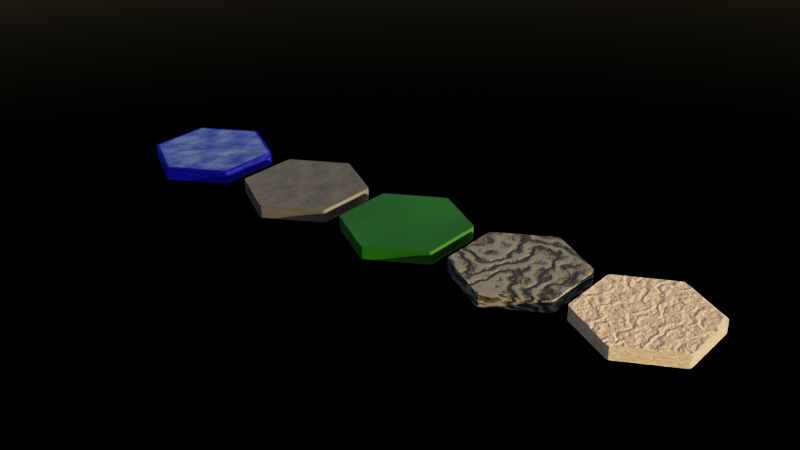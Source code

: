 # Source: wfc3d_landscape.blend  (saved by Blender 5.1.30; exported with 4.5.12 LTS)
import bpy
from mathutils import Matrix  # noqa: F401  (used for matrix-valued properties, if any)

bpy.ops.wm.read_factory_settings(use_empty=True)
scene = bpy.context.scene
scene.name = 'Scene'

# ---- collections
col_collection = bpy.data.collections.new('Collection'); scene.collection.children.link(col_collection)

# ---- materials (node trees are filled in below, after node groups)
mat_mountain = bpy.data.materials.new('Mountain')
mat_mountain.displacement_method = 'BOTH'
mat_mountain.use_backface_culling_lightprobe_volume = False
mat_forest = bpy.data.materials.new('Forest')
mat_forest.use_backface_culling_lightprobe_volume = False
mat_land = bpy.data.materials.new('Land')
mat_land.displacement_method = 'BOTH'
mat_land.use_backface_culling_lightprobe_volume = False
mat_water = bpy.data.materials.new('Water')
mat_water.displacement_method = 'BOTH'
mat_water.use_backface_culling_lightprobe_volume = False
mat_desert = bpy.data.materials.new('Desert')
mat_desert.displacement_method = 'BOTH'
mat_desert.use_backface_culling_lightprobe_volume = False

# ---- material node trees
mat_mountain.use_nodes = True; mat_mountain.node_tree.nodes.clear()
_N = mat_mountain.node_tree.nodes; _L = mat_mountain.node_tree.links
n0 = _N.new('ShaderNodeBsdfPrincipled'); n0.name = 'Principled BSDF'; n0.location = (-54, 172)
n1 = _N.new('ShaderNodeOutputMaterial'); n1.name = 'Material Output'; n1.location = (355, 100)
n2 = _N.new('ShaderNodeTexWave'); n2.name = 'Wave Texture'; n2.location = (-673, -32)
n2.inputs[1].default_value = 0.27
n2.inputs[2].default_value = 63.23
n2.inputs[3].default_value = 14.6
n3 = _N.new('ShaderNodeMix'); n3.name = 'Mix'; n3.location = (-426, 184)
n3.data_type = 'RGBA'
n3.inputs[6].default_value = (0.2298, 0.2298, 0.2298, 1.0)
n3.inputs[7].default_value = (0.02448, 0.02448, 0.02448, 1.0)
n4 = _N.new('ShaderNodeMapping'); n4.name = 'Mapping'; n4.location = (-832, 141)
n5 = _N.new('ShaderNodeTexCoord'); n5.name = 'Texture Coordinate'; n5.location = (-1093, 166)
n6 = _N.new('ShaderNodeValToRGB'); n6.name = 'Color Ramp'; n6.location = (-302, -95)
n6.color_ramp.interpolation = 'B_SPLINE'
while len(n6.color_ramp.elements) > 1: n6.color_ramp.elements.remove(n6.color_ramp.elements[-1])
n6.color_ramp.elements[0].position = 0.5359; n6.color_ramp.elements[0].color = (0.0, 0.0, 0.0, 1.0)
_e = n6.color_ramp.elements.new(1.0); _e.color = (1.0, 1.0, 1.0, 1.0)
n7 = _N.new('ShaderNodeBump'); n7.name = 'Bump'; n7.location = (-38, -190)
n7.invert = True
n7.inputs[1].default_value = 0.301
n8 = _N.new('ShaderNodeNewGeometry'); n8.name = 'Geometry'; n8.location = (-1180, -182)
_L.new(n0.outputs[0], n1.inputs[0])
_L.new(n2.outputs[1], n3.inputs[0])
_L.new(n3.outputs[2], n0.inputs[0])
_L.new(n4.outputs[0], n2.inputs[0])
_L.new(n7.outputs[0], n0.inputs[5])
_L.new(n6.outputs[0], n7.inputs[3])
_L.new(n8.outputs[0], n4.inputs[1])
_L.new(n2.outputs[0], n6.inputs[0])
_L.new(n5.outputs[0], n4.inputs[0])
n1.is_active_output = True
mat_forest.use_nodes = True; mat_forest.node_tree.nodes.clear()
_N = mat_forest.node_tree.nodes; _L = mat_forest.node_tree.links
n0 = _N.new('ShaderNodeBsdfPrincipled'); n0.name = 'Principled BSDF'; n0.location = (-164, 151)
n1 = _N.new('ShaderNodeOutputMaterial'); n1.name = 'Material Output'; n1.location = (200, 100)
n2 = _N.new('ShaderNodeMix'); n2.name = 'Mix'; n2.location = (-397, 166)
n2.data_type = 'RGBA'
n2.inputs[6].default_value = (0.002462, 0.05538, 0.0, 1.0)
n2.inputs[7].default_value = (0.0062, 0.1731, 0.0, 1.0)
n3 = _N.new('ShaderNodeTexNoise'); n3.name = 'Noise Texture'; n3.location = (-576, 77)
n3.inputs[2].default_value = 1.47
n3.inputs[3].default_value = 15.0
_L.new(n0.outputs[0], n1.inputs[0])
_L.new(n2.outputs[2], n0.inputs[0])
_L.new(n3.outputs[0], n2.inputs[0])
n1.is_active_output = True
mat_land.use_nodes = True; mat_land.node_tree.nodes.clear()
_N = mat_land.node_tree.nodes; _L = mat_land.node_tree.links
n0 = _N.new('ShaderNodeBsdfPrincipled'); n0.name = 'Principled BSDF'; n0.location = (-200, 100)
n1 = _N.new('ShaderNodeOutputMaterial'); n1.name = 'Material Output'; n1.location = (200, 100)
n2 = _N.new('ShaderNodeTexNoise'); n2.name = 'Noise Texture'; n2.location = (-517, 52)
n3 = _N.new('ShaderNodeMix'); n3.name = 'Mix'; n3.location = (-367, 104)
n3.data_type = 'RGBA'
n3.inputs[6].default_value = (0.05613, 0.05613, 0.05613, 1.0)
n3.inputs[7].default_value = (0.1335, 0.1335, 0.1335, 1.0)
n4 = _N.new('ShaderNodeBump'); n4.name = 'Bump'; n4.location = (-349, -146)
n4.invert = True
n4.inputs[0].default_value = 0.03593
n4.inputs[1].default_value = 17.1
_L.new(n0.outputs[0], n1.inputs[0])
_L.new(n2.outputs[0], n3.inputs[0])
_L.new(n3.outputs[2], n0.inputs[0])
_L.new(n4.outputs[0], n0.inputs[5])
_L.new(n2.outputs[0], n4.inputs[3])
n1.is_active_output = True
mat_water.use_nodes = True; mat_water.node_tree.nodes.clear()
_N = mat_water.node_tree.nodes; _L = mat_water.node_tree.links
n0 = _N.new('ShaderNodeBsdfPrincipled'); n0.name = 'Principled BSDF'; n0.location = (-109, 100)
n0.inputs[0].default_value = (0.0, 0.004391, 0.8004, 1.0)
n0.inputs[3].default_value = 1.2
n0.inputs[18].default_value = 0.7082
n1 = _N.new('ShaderNodeOutputMaterial'); n1.name = 'Material Output'; n1.location = (291, 100)
n2 = _N.new('ShaderNodeTexNoise'); n2.name = 'Noise Texture'; n2.location = (-570, 53)
n3 = _N.new('ShaderNodeBump'); n3.name = 'Bump'; n3.location = (-391, -73)
n3.invert = True
n3.inputs[1].default_value = 0.041
_L.new(n0.outputs[0], n1.inputs[0])
_L.new(n3.outputs[0], n0.inputs[5])
_L.new(n2.outputs[0], n3.inputs[3])
_L.new(n2.outputs[0], n0.inputs[2])
n1.is_active_output = True
mat_desert.use_nodes = True; mat_desert.node_tree.nodes.clear()
_N = mat_desert.node_tree.nodes; _L = mat_desert.node_tree.links
n0 = _N.new('ShaderNodeBsdfPrincipled'); n0.name = 'Principled BSDF'; n0.location = (-200, 100)
n0.inputs[0].default_value = (0.8469, 0.5841, 0.4287, 1.0)
n1 = _N.new('ShaderNodeOutputMaterial'); n1.name = 'Material Output'; n1.location = (200, 100)
n2 = _N.new('ShaderNodeTexWave'); n2.name = 'Wave Texture'; n2.location = (-575, 96)
n2.inputs[1].default_value = 2.1
n2.inputs[2].default_value = 13.9
n2.inputs[3].default_value = 15.0
n2.inputs[4].default_value = 3.2
n3 = _N.new('ShaderNodeDisplacement'); n3.name = 'Displacement'; n3.location = (-353, 290)
n3.inputs[2].default_value = 0.02
n4 = _N.new('ShaderNodeMapping'); n4.name = 'Mapping'; n4.location = (-755, 56)
n5 = _N.new('ShaderNodeTexCoord'); n5.name = 'Texture Coordinate'; n5.location = (-935, 56)
n6 = _N.new('ShaderNodeObjectInfo'); n6.name = 'Object Info'; n6.location = (-984, -192)
_L.new(n0.outputs[0], n1.inputs[0])
_L.new(n2.outputs[1], n3.inputs[0])
_L.new(n3.outputs[0], n1.inputs[2])
_L.new(n4.outputs[0], n2.inputs[0])
_L.new(n5.outputs[0], n4.inputs[0])
_L.new(n6.outputs[0], n4.inputs[1])
n1.is_active_output = True

# ---- world
world_world = bpy.data.worlds.new('World'); scene.world = world_world
world_world.use_nodes = True; world_world.node_tree.nodes.clear()
_N = world_world.node_tree.nodes; _L = world_world.node_tree.links
n0 = _N.new('ShaderNodeOutputWorld'); n0.name = 'World Output'; n0.location = (200, 100)
n1 = _N.new('ShaderNodeBackground'); n1.name = 'Background'; n1.location = (-200, 100)
n1.inputs[1].default_value = 0.1
n2 = _N.new('ShaderNodeTexSky'); n2.name = 'Sky Texture'; n2.location = (-400, 73)
n2.sun_elevation = 0.1798
n2.sun_rotation = 1.272
_L.new(n1.outputs[0], n0.inputs[0])
_L.new(n2.outputs[0], n1.inputs[0])
n0.is_active_output = True
world_world.color = (0.05088, 0.05088, 0.05088)
world_world.sun_shadow_jitter_overblur = 0.0

# ---- meshes
me_honeycomb = bpy.data.meshes.new('HoneyComb')
me_honeycomb.from_pydata([(-0.02, -1.012, 0.0), (-0.866, -0.5231, 0.0), (0.866, -0.5231, 0.0), (0.02, -1.012, 0.0), (-0.886, 0.4885, 0.0), (-0.886, -0.4885, 0.0), (0.846, 0.4885, 0.0), (5.982e-17, 0.9769, 0.0), (-0.846, 0.4885, 0.0), (-0.846, -0.4885, 0.0), (-1.795e-16, -0.9769, 0.0), (0.846, -0.4885, 0.0), (0.886, 0.4885, 0.0), (0.886, -0.4885, 0.0), (-0.866, 0.5231, 0.0), (-0.02, 1.012, 0.0), (0.02, 1.012, 0.0), (0.866, 0.5231, 0.0), (-0.02, -1.012, 0.2137), (-0.866, -0.5231, 0.2137), (0.866, -0.5231, 0.2137), (0.02, -1.012, 0.2137), (-0.886, 0.4885, 0.2137), (-0.886, -0.4885, 0.2137), (0.846, 0.4885, 0.2137), (5.982e-17, 0.9769, 0.2137), (-0.846, 0.4885, 0.2137), (-0.846, -0.4885, 0.2137), (-1.795e-16, -0.9769, 0.2137), (0.846, -0.4885, 0.2137), (0.886, 0.4885, 0.2137), (0.886, -0.4885, 0.2137), (-0.866, 0.5231, 0.2137), (-0.02, 1.012, 0.2137), (0.02, 1.012, 0.2137), (0.866, 0.5231, 0.2137), (0.1058, -0.9158, 0.2137), (0.2115, -0.8548, 0.2137), (0.3173, -0.7937, 0.2137), (0.423, -0.7327, 0.2137), (0.5288, -0.6716, 0.2137), (0.6345, -0.6106, 0.2137), (0.7403, -0.5495, 0.2137), (0.7403, 0.5495, 0.2137), (0.6345, 0.6106, 0.2137), (0.5288, 0.6716, 0.2137), (0.423, 0.7327, 0.2137), (0.3173, 0.7937, 0.2137), (0.2115, 0.8548, 0.2137), (0.1058, 0.9158, 0.2137), (-0.1058, 0.9158, 0.2137), (-0.2115, 0.8548, 0.2137), (-0.3173, 0.7937, 0.2137), (-0.423, 0.7327, 0.2137), (-0.5288, 0.6716, 0.2137), (-0.6345, 0.6106, 0.2137), (-0.7403, 0.5495, 0.2137), (-0.846, 0.3663, 0.2137), (-0.846, 0.2442, 0.2137), (-0.846, 0.1221, 0.2137), (-0.846, -1.49e-08, 0.2137), (-0.846, -0.1221, 0.2137), (-0.846, -0.2442, 0.2137), (-0.846, -0.3663, 0.2137), (-0.7403, -0.5495, 0.2137), (-0.6345, -0.6106, 0.2137), (-0.5288, -0.6716, 0.2137), (-0.423, -0.7327, 0.2137), (-0.3173, -0.7937, 0.2137), (-0.2115, -0.8548, 0.2137), (-0.1058, -0.9158, 0.2137), (0.846, 0.3663, 0.2137), (0.846, 0.2442, 0.2137), (0.846, 0.1221, 0.2137), (0.846, -1.49e-08, 0.2137), (0.846, -0.1221, 0.2137), (0.846, -0.2442, 0.2137), (0.846, -0.3663, 0.2137)], [], [(2, 3, 10, 11), (3, 0, 10), (16, 7, 15), (16, 17, 6, 7), (7, 8, 14, 15), (8, 4, 14), (8, 9, 5, 4), (9, 1, 5), (9, 10, 0, 1), (12, 6, 17), (12, 13, 11, 6), (13, 2, 11), (20, 29, 42, 41, 40, 39, 38, 37, 36, 28, 21), (21, 28, 18), (34, 33, 25), (34, 25, 49, 48, 47, 46, 45, 44, 43, 24, 35), (25, 33, 32, 26, 56, 55, 54, 53, 52, 51, 50), (26, 32, 22), (26, 22, 23, 27, 63, 62, 61, 60, 59, 58, 57), (27, 23, 19), (27, 19, 18, 28, 70, 69, 68, 67, 66, 65, 64), (30, 35, 24), (30, 24, 71, 72, 73, 74, 75, 76, 77, 29, 31), (31, 29, 20), (16, 15, 33, 34), (10, 9, 27, 64, 65, 66, 67, 68, 69, 70, 28), (3, 2, 20, 21), (1, 0, 18, 19), (14, 4, 22, 32), (17, 16, 34, 35), (11, 10, 28, 36, 37, 38, 39, 40, 41, 42, 29), (9, 8, 26, 57, 58, 59, 60, 61, 62, 63, 27), (7, 6, 24, 43, 44, 45, 46, 47, 48, 49, 25), (12, 17, 35, 30), (4, 5, 23, 22), (13, 12, 30, 31), (0, 3, 21, 18), (8, 7, 25, 50, 51, 52, 53, 54, 55, 56, 26), (6, 11, 29, 77, 76, 75, 74, 73, 72, 71, 24), (15, 14, 32, 33), (5, 1, 19, 23), (2, 13, 31, 20), (28, 70, 69, 68, 67, 66, 65, 64, 27, 63, 62, 61, 60, 59, 58, 57, 26, 56, 55, 54, 53, 52, 51, 50, 25, 49, 48, 47, 46, 45, 44, 43, 24, 71, 72, 73, 74, 75, 76, 77, 29, 42, 41, 40, 39, 38, 37, 36)])
me_honeycomb.materials.append(mat_mountain)
me_honeycomb.update()
me_honeycomb_001 = bpy.data.meshes.new('HoneyComb.001')
me_honeycomb_001.from_pydata([(-0.02, -1.012, 0.0), (-0.866, -0.5231, 0.0), (0.866, -0.5231, 0.0), (0.02, -1.012, 0.0), (-0.886, 0.4885, 0.0), (-0.886, -0.4885, 0.0), (0.846, 0.4885, 0.0), (5.982e-17, 0.9769, 0.0), (-0.846, 0.4885, 0.0), (-0.846, -0.4885, 0.0), (-1.795e-16, -0.9769, 0.0), (0.846, -0.4885, 0.0), (0.886, 0.4885, 0.0), (0.886, -0.4885, 0.0), (-0.866, 0.5231, 0.0), (-0.02, 1.012, 0.0), (0.02, 1.012, 0.0), (0.866, 0.5231, 0.0), (-0.02, -1.012, 0.2137), (-0.866, -0.5231, 0.2137), (0.866, -0.5231, 0.2137), (0.02, -1.012, 0.2137), (-0.886, 0.4885, 0.2137), (-0.886, -0.4885, 0.2137), (0.846, 0.4885, 0.2137), (5.982e-17, 0.9769, 0.2137), (-0.846, 0.4885, 0.2137), (-0.846, -0.4885, 0.2137), (-1.795e-16, -0.9769, 0.2137), (0.846, -0.4885, 0.2137), (0.886, 0.4885, 0.2137), (0.886, -0.4885, 0.2137), (-0.866, 0.5231, 0.2137), (-0.02, 1.012, 0.2137), (0.02, 1.012, 0.2137), (0.866, 0.5231, 0.2137), (0.1058, -0.9158, 0.2137), (0.2115, -0.8548, 0.2137), (0.3173, -0.7937, 0.2137), (0.423, -0.7327, 0.2137), (0.5288, -0.6716, 0.2137), (0.6345, -0.6106, 0.2137), (0.7403, -0.5495, 0.2137), (0.7403, 0.5495, 0.2137), (0.6345, 0.6106, 0.2137), (0.5288, 0.6716, 0.2137), (0.423, 0.7327, 0.2137), (0.3173, 0.7937, 0.2137), (0.2115, 0.8548, 0.2137), (0.1058, 0.9158, 0.2137), (-0.1058, 0.9158, 0.2137), (-0.2115, 0.8548, 0.2137), (-0.3173, 0.7937, 0.2137), (-0.423, 0.7327, 0.2137), (-0.5288, 0.6716, 0.2137), (-0.6345, 0.6106, 0.2137), (-0.7403, 0.5495, 0.2137), (-0.846, 0.3663, 0.2137), (-0.846, 0.2442, 0.2137), (-0.846, 0.1221, 0.2137), (-0.846, -1.49e-08, 0.2137), (-0.846, -0.1221, 0.2137), (-0.846, -0.2442, 0.2137), (-0.846, -0.3663, 0.2137), (-0.7403, -0.5495, 0.2137), (-0.6345, -0.6106, 0.2137), (-0.5288, -0.6716, 0.2137), (-0.423, -0.7327, 0.2137), (-0.3173, -0.7937, 0.2137), (-0.2115, -0.8548, 0.2137), (-0.1058, -0.9158, 0.2137), (0.846, 0.3663, 0.2137), (0.846, 0.2442, 0.2137), (0.846, 0.1221, 0.2137), (0.846, -1.49e-08, 0.2137), (0.846, -0.1221, 0.2137), (0.846, -0.2442, 0.2137), (0.846, -0.3663, 0.2137)], [], [(2, 3, 10, 11), (3, 0, 10), (16, 7, 15), (16, 17, 6, 7), (7, 8, 14, 15), (8, 4, 14), (8, 9, 5, 4), (9, 1, 5), (9, 10, 0, 1), (12, 6, 17), (12, 13, 11, 6), (13, 2, 11), (20, 29, 42, 41, 40, 39, 38, 37, 36, 28, 21), (21, 28, 18), (34, 33, 25), (34, 25, 49, 48, 47, 46, 45, 44, 43, 24, 35), (25, 33, 32, 26, 56, 55, 54, 53, 52, 51, 50), (26, 32, 22), (26, 22, 23, 27, 63, 62, 61, 60, 59, 58, 57), (27, 23, 19), (27, 19, 18, 28, 70, 69, 68, 67, 66, 65, 64), (30, 35, 24), (30, 24, 71, 72, 73, 74, 75, 76, 77, 29, 31), (31, 29, 20), (16, 15, 33, 34), (10, 9, 27, 64, 65, 66, 67, 68, 69, 70, 28), (3, 2, 20, 21), (1, 0, 18, 19), (14, 4, 22, 32), (17, 16, 34, 35), (11, 10, 28, 36, 37, 38, 39, 40, 41, 42, 29), (9, 8, 26, 57, 58, 59, 60, 61, 62, 63, 27), (7, 6, 24, 43, 44, 45, 46, 47, 48, 49, 25), (12, 17, 35, 30), (4, 5, 23, 22), (13, 12, 30, 31), (0, 3, 21, 18), (8, 7, 25, 50, 51, 52, 53, 54, 55, 56, 26), (6, 11, 29, 77, 76, 75, 74, 73, 72, 71, 24), (15, 14, 32, 33), (5, 1, 19, 23), (2, 13, 31, 20), (28, 70, 69, 68, 67, 66, 65, 64, 27, 63, 62, 61, 60, 59, 58, 57, 26, 56, 55, 54, 53, 52, 51, 50, 25, 49, 48, 47, 46, 45, 44, 43, 24, 71, 72, 73, 74, 75, 76, 77, 29, 42, 41, 40, 39, 38, 37, 36)])
me_honeycomb_001.materials.append(mat_forest)
me_honeycomb_001.update()
me_honeycomb_002 = bpy.data.meshes.new('HoneyComb.002')
me_honeycomb_002.from_pydata([(-0.02, -1.012, 0.0), (-0.866, -0.5231, 0.0), (0.866, -0.5231, 0.0), (0.02, -1.012, 0.0), (-0.886, 0.4885, 0.0), (-0.886, -0.4885, 0.0), (0.846, 0.4885, 0.0), (5.982e-17, 0.9769, 0.0), (-0.846, 0.4885, 0.0), (-0.846, -0.4885, 0.0), (-1.795e-16, -0.9769, 0.0), (0.846, -0.4885, 0.0), (0.886, 0.4885, 0.0), (0.886, -0.4885, 0.0), (-0.866, 0.5231, 0.0), (-0.02, 1.012, 0.0), (0.02, 1.012, 0.0), (0.866, 0.5231, 0.0), (-0.02, -1.012, 0.2137), (-0.866, -0.5231, 0.2137), (0.866, -0.5231, 0.2137), (0.02, -1.012, 0.2137), (-0.886, 0.4885, 0.2137), (-0.886, -0.4885, 0.2137), (0.846, 0.4885, 0.2137), (5.982e-17, 0.9769, 0.2137), (-0.846, 0.4885, 0.2137), (-0.846, -0.4885, 0.2137), (-1.795e-16, -0.9769, 0.2137), (0.846, -0.4885, 0.2137), (0.886, 0.4885, 0.2137), (0.886, -0.4885, 0.2137), (-0.866, 0.5231, 0.2137), (-0.02, 1.012, 0.2137), (0.02, 1.012, 0.2137), (0.866, 0.5231, 0.2137), (0.1058, -0.9158, 0.2137), (0.2115, -0.8548, 0.2137), (0.3173, -0.7937, 0.2137), (0.423, -0.7327, 0.2137), (0.5288, -0.6716, 0.2137), (0.6345, -0.6106, 0.2137), (0.7403, -0.5495, 0.2137), (0.7403, 0.5495, 0.2137), (0.6345, 0.6106, 0.2137), (0.5288, 0.6716, 0.2137), (0.423, 0.7327, 0.2137), (0.3173, 0.7937, 0.2137), (0.2115, 0.8548, 0.2137), (0.1058, 0.9158, 0.2137), (-0.1058, 0.9158, 0.2137), (-0.2115, 0.8548, 0.2137), (-0.3173, 0.7937, 0.2137), (-0.423, 0.7327, 0.2137), (-0.5288, 0.6716, 0.2137), (-0.6345, 0.6106, 0.2137), (-0.7403, 0.5495, 0.2137), (-0.846, 0.3663, 0.2137), (-0.846, 0.2442, 0.2137), (-0.846, 0.1221, 0.2137), (-0.846, -1.49e-08, 0.2137), (-0.846, -0.1221, 0.2137), (-0.846, -0.2442, 0.2137), (-0.846, -0.3663, 0.2137), (-0.7403, -0.5495, 0.2137), (-0.6345, -0.6106, 0.2137), (-0.5288, -0.6716, 0.2137), (-0.423, -0.7327, 0.2137), (-0.3173, -0.7937, 0.2137), (-0.2115, -0.8548, 0.2137), (-0.1058, -0.9158, 0.2137), (0.846, 0.3663, 0.2137), (0.846, 0.2442, 0.2137), (0.846, 0.1221, 0.2137), (0.846, -1.49e-08, 0.2137), (0.846, -0.1221, 0.2137), (0.846, -0.2442, 0.2137), (0.846, -0.3663, 0.2137)], [], [(2, 3, 10, 11), (3, 0, 10), (16, 7, 15), (16, 17, 6, 7), (7, 8, 14, 15), (8, 4, 14), (8, 9, 5, 4), (9, 1, 5), (9, 10, 0, 1), (12, 6, 17), (12, 13, 11, 6), (13, 2, 11), (20, 29, 42, 41, 40, 39, 38, 37, 36, 28, 21), (21, 28, 18), (34, 33, 25), (34, 25, 49, 48, 47, 46, 45, 44, 43, 24, 35), (25, 33, 32, 26, 56, 55, 54, 53, 52, 51, 50), (26, 32, 22), (26, 22, 23, 27, 63, 62, 61, 60, 59, 58, 57), (27, 23, 19), (27, 19, 18, 28, 70, 69, 68, 67, 66, 65, 64), (30, 35, 24), (30, 24, 71, 72, 73, 74, 75, 76, 77, 29, 31), (31, 29, 20), (16, 15, 33, 34), (10, 9, 27, 64, 65, 66, 67, 68, 69, 70, 28), (3, 2, 20, 21), (1, 0, 18, 19), (14, 4, 22, 32), (17, 16, 34, 35), (11, 10, 28, 36, 37, 38, 39, 40, 41, 42, 29), (9, 8, 26, 57, 58, 59, 60, 61, 62, 63, 27), (7, 6, 24, 43, 44, 45, 46, 47, 48, 49, 25), (12, 17, 35, 30), (4, 5, 23, 22), (13, 12, 30, 31), (0, 3, 21, 18), (8, 7, 25, 50, 51, 52, 53, 54, 55, 56, 26), (6, 11, 29, 77, 76, 75, 74, 73, 72, 71, 24), (15, 14, 32, 33), (5, 1, 19, 23), (2, 13, 31, 20), (28, 70, 69, 68, 67, 66, 65, 64, 27, 63, 62, 61, 60, 59, 58, 57, 26, 56, 55, 54, 53, 52, 51, 50, 25, 49, 48, 47, 46, 45, 44, 43, 24, 71, 72, 73, 74, 75, 76, 77, 29, 42, 41, 40, 39, 38, 37, 36)])
me_honeycomb_002.materials.append(mat_land)
me_honeycomb_002.update()
me_honeycomb_003 = bpy.data.meshes.new('HoneyComb.003')
me_honeycomb_003.from_pydata([(-0.02, -1.012, 0.0), (-0.866, -0.5231, 0.0), (0.866, -0.5231, 0.0), (0.02, -1.012, 0.0), (-0.886, 0.4885, 0.0), (-0.886, -0.4885, 0.0), (0.846, 0.4885, 0.0), (5.982e-17, 0.9769, 0.0), (-0.846, 0.4885, 0.0), (-0.846, -0.4885, 0.0), (-1.795e-16, -0.9769, 0.0), (0.846, -0.4885, 0.0), (0.886, 0.4885, 0.0), (0.886, -0.4885, 0.0), (-0.866, 0.5231, 0.0), (-0.02, 1.012, 0.0), (0.02, 1.012, 0.0), (0.866, 0.5231, 0.0), (-0.02, -1.012, 0.2137), (-0.866, -0.5231, 0.2137), (0.866, -0.5231, 0.2137), (0.02, -1.012, 0.2137), (-0.886, 0.4885, 0.2137), (-0.886, -0.4885, 0.2137), (0.846, 0.4885, 0.2137), (5.982e-17, 0.9769, 0.2137), (-0.846, 0.4885, 0.2137), (-0.846, -0.4885, 0.2137), (-1.795e-16, -0.9769, 0.2137), (0.846, -0.4885, 0.2137), (0.886, 0.4885, 0.2137), (0.886, -0.4885, 0.2137), (-0.866, 0.5231, 0.2137), (-0.02, 1.012, 0.2137), (0.02, 1.012, 0.2137), (0.866, 0.5231, 0.2137), (0.1058, -0.9158, 0.2137), (0.2115, -0.8548, 0.2137), (0.3173, -0.7937, 0.2137), (0.423, -0.7327, 0.2137), (0.5288, -0.6716, 0.2137), (0.6345, -0.6106, 0.2137), (0.7403, -0.5495, 0.2137), (0.7403, 0.5495, 0.2137), (0.6345, 0.6106, 0.2137), (0.5288, 0.6716, 0.2137), (0.423, 0.7327, 0.2137), (0.3173, 0.7937, 0.2137), (0.2115, 0.8548, 0.2137), (0.1058, 0.9158, 0.2137), (-0.1058, 0.9158, 0.2137), (-0.2115, 0.8548, 0.2137), (-0.3173, 0.7937, 0.2137), (-0.423, 0.7327, 0.2137), (-0.5288, 0.6716, 0.2137), (-0.6345, 0.6106, 0.2137), (-0.7403, 0.5495, 0.2137), (-0.846, 0.3663, 0.2137), (-0.846, 0.2442, 0.2137), (-0.846, 0.1221, 0.2137), (-0.846, -1.49e-08, 0.2137), (-0.846, -0.1221, 0.2137), (-0.846, -0.2442, 0.2137), (-0.846, -0.3663, 0.2137), (-0.7403, -0.5495, 0.2137), (-0.6345, -0.6106, 0.2137), (-0.5288, -0.6716, 0.2137), (-0.423, -0.7327, 0.2137), (-0.3173, -0.7937, 0.2137), (-0.2115, -0.8548, 0.2137), (-0.1058, -0.9158, 0.2137), (0.846, 0.3663, 0.2137), (0.846, 0.2442, 0.2137), (0.846, 0.1221, 0.2137), (0.846, -1.49e-08, 0.2137), (0.846, -0.1221, 0.2137), (0.846, -0.2442, 0.2137), (0.846, -0.3663, 0.2137)], [], [(2, 3, 10, 11), (3, 0, 10), (16, 7, 15), (16, 17, 6, 7), (7, 8, 14, 15), (8, 4, 14), (8, 9, 5, 4), (9, 1, 5), (9, 10, 0, 1), (12, 6, 17), (12, 13, 11, 6), (13, 2, 11), (20, 29, 42, 41, 40, 39, 38, 37, 36, 28, 21), (21, 28, 18), (34, 33, 25), (34, 25, 49, 48, 47, 46, 45, 44, 43, 24, 35), (25, 33, 32, 26, 56, 55, 54, 53, 52, 51, 50), (26, 32, 22), (26, 22, 23, 27, 63, 62, 61, 60, 59, 58, 57), (27, 23, 19), (27, 19, 18, 28, 70, 69, 68, 67, 66, 65, 64), (30, 35, 24), (30, 24, 71, 72, 73, 74, 75, 76, 77, 29, 31), (31, 29, 20), (16, 15, 33, 34), (10, 9, 27, 64, 65, 66, 67, 68, 69, 70, 28), (3, 2, 20, 21), (1, 0, 18, 19), (14, 4, 22, 32), (17, 16, 34, 35), (11, 10, 28, 36, 37, 38, 39, 40, 41, 42, 29), (9, 8, 26, 57, 58, 59, 60, 61, 62, 63, 27), (7, 6, 24, 43, 44, 45, 46, 47, 48, 49, 25), (12, 17, 35, 30), (4, 5, 23, 22), (13, 12, 30, 31), (0, 3, 21, 18), (8, 7, 25, 50, 51, 52, 53, 54, 55, 56, 26), (6, 11, 29, 77, 76, 75, 74, 73, 72, 71, 24), (15, 14, 32, 33), (5, 1, 19, 23), (2, 13, 31, 20), (28, 70, 69, 68, 67, 66, 65, 64, 27, 63, 62, 61, 60, 59, 58, 57, 26, 56, 55, 54, 53, 52, 51, 50, 25, 49, 48, 47, 46, 45, 44, 43, 24, 71, 72, 73, 74, 75, 76, 77, 29, 42, 41, 40, 39, 38, 37, 36)])
me_honeycomb_003.materials.append(mat_water)
me_honeycomb_003.update()
me_honeycomb_004 = bpy.data.meshes.new('HoneyComb.004')
me_honeycomb_004.from_pydata([(-0.02, -1.012, 0.0), (-0.866, -0.5231, 0.0), (0.866, -0.5231, 0.0), (0.02, -1.012, 0.0), (-0.886, 0.4885, 0.0), (-0.886, -0.4885, 0.0), (0.846, 0.4885, 0.0), (5.982e-17, 0.9769, 0.0), (-0.846, 0.4885, 0.0), (-0.846, -0.4885, 0.0), (-1.795e-16, -0.9769, 0.0), (0.846, -0.4885, 0.0), (0.886, 0.4885, 0.0), (0.886, -0.4885, 0.0), (-0.866, 0.5231, 0.0), (-0.02, 1.012, 0.0), (0.02, 1.012, 0.0), (0.866, 0.5231, 0.0), (-0.02, -1.012, 0.2137), (-0.866, -0.5231, 0.2137), (0.866, -0.5231, 0.2137), (0.02, -1.012, 0.2137), (-0.886, 0.4885, 0.2137), (-0.886, -0.4885, 0.2137), (0.846, 0.4885, 0.2137), (5.982e-17, 0.9769, 0.2137), (-0.846, 0.4885, 0.2137), (-0.846, -0.4885, 0.2137), (-1.795e-16, -0.9769, 0.2137), (0.846, -0.4885, 0.2137), (0.886, 0.4885, 0.2137), (0.886, -0.4885, 0.2137), (-0.866, 0.5231, 0.2137), (-0.02, 1.012, 0.2137), (0.02, 1.012, 0.2137), (0.866, 0.5231, 0.2137), (0.1058, -0.9158, 0.2137), (0.2115, -0.8548, 0.2137), (0.3173, -0.7937, 0.2137), (0.423, -0.7327, 0.2137), (0.5288, -0.6716, 0.2137), (0.6345, -0.6106, 0.2137), (0.7403, -0.5495, 0.2137), (0.7403, 0.5495, 0.2137), (0.6345, 0.6106, 0.2137), (0.5288, 0.6716, 0.2137), (0.423, 0.7327, 0.2137), (0.3173, 0.7937, 0.2137), (0.2115, 0.8548, 0.2137), (0.1058, 0.9158, 0.2137), (-0.1058, 0.9158, 0.2137), (-0.2115, 0.8548, 0.2137), (-0.3173, 0.7937, 0.2137), (-0.423, 0.7327, 0.2137), (-0.5288, 0.6716, 0.2137), (-0.6345, 0.6106, 0.2137), (-0.7403, 0.5495, 0.2137), (-0.846, 0.3663, 0.2137), (-0.846, 0.2442, 0.2137), (-0.846, 0.1221, 0.2137), (-0.846, -1.49e-08, 0.2137), (-0.846, -0.1221, 0.2137), (-0.846, -0.2442, 0.2137), (-0.846, -0.3663, 0.2137), (-0.7403, -0.5495, 0.2137), (-0.6345, -0.6106, 0.2137), (-0.5288, -0.6716, 0.2137), (-0.423, -0.7327, 0.2137), (-0.3173, -0.7937, 0.2137), (-0.2115, -0.8548, 0.2137), (-0.1058, -0.9158, 0.2137), (0.846, 0.3663, 0.2137), (0.846, 0.2442, 0.2137), (0.846, 0.1221, 0.2137), (0.846, -1.49e-08, 0.2137), (0.846, -0.1221, 0.2137), (0.846, -0.2442, 0.2137), (0.846, -0.3663, 0.2137)], [], [(2, 3, 10, 11), (3, 0, 10), (16, 7, 15), (16, 17, 6, 7), (7, 8, 14, 15), (8, 4, 14), (8, 9, 5, 4), (9, 1, 5), (9, 10, 0, 1), (12, 6, 17), (12, 13, 11, 6), (13, 2, 11), (20, 29, 42, 41, 40, 39, 38, 37, 36, 28, 21), (21, 28, 18), (34, 33, 25), (34, 25, 49, 48, 47, 46, 45, 44, 43, 24, 35), (25, 33, 32, 26, 56, 55, 54, 53, 52, 51, 50), (26, 32, 22), (26, 22, 23, 27, 63, 62, 61, 60, 59, 58, 57), (27, 23, 19), (27, 19, 18, 28, 70, 69, 68, 67, 66, 65, 64), (30, 35, 24), (30, 24, 71, 72, 73, 74, 75, 76, 77, 29, 31), (31, 29, 20), (16, 15, 33, 34), (10, 9, 27, 64, 65, 66, 67, 68, 69, 70, 28), (3, 2, 20, 21), (1, 0, 18, 19), (14, 4, 22, 32), (17, 16, 34, 35), (11, 10, 28, 36, 37, 38, 39, 40, 41, 42, 29), (9, 8, 26, 57, 58, 59, 60, 61, 62, 63, 27), (7, 6, 24, 43, 44, 45, 46, 47, 48, 49, 25), (12, 17, 35, 30), (4, 5, 23, 22), (13, 12, 30, 31), (0, 3, 21, 18), (8, 7, 25, 50, 51, 52, 53, 54, 55, 56, 26), (6, 11, 29, 77, 76, 75, 74, 73, 72, 71, 24), (15, 14, 32, 33), (5, 1, 19, 23), (2, 13, 31, 20), (28, 70, 69, 68, 67, 66, 65, 64, 27, 63, 62, 61, 60, 59, 58, 57, 26, 56, 55, 54, 53, 52, 51, 50, 25, 49, 48, 47, 46, 45, 44, 43, 24, 71, 72, 73, 74, 75, 76, 77, 29, 42, 41, 40, 39, 38, 37, 36)])
me_honeycomb_004.materials.append(mat_desert)
me_honeycomb_004.update()

# ---- objects
ob_mountain = bpy.data.objects.new('Mountain', me_honeycomb)
ob_forest = bpy.data.objects.new('Forest', me_honeycomb_001)
ob_land = bpy.data.objects.new('Land', me_honeycomb_002)
ob_water = bpy.data.objects.new('Water', me_honeycomb_003)
ob_desert = bpy.data.objects.new('Desert', me_honeycomb_004)
ob_wfc3d_defaults = bpy.data.objects.new('_WFC3D_DEFAULTS_', None)

# ---- transforms, parenting, visibility, modifiers, constraints
ob_mountain.location = (-6.635, 0.0, 0.0)
ob_forest.location = (-8.687, 0.0, 0.0)
ob_land.location = (-10.76, 0.0, 0.0)
ob_water.location = (-12.96, 0.0, 0.0)
ob_desert.location = (-4.649, 0.0, 0.0)
ob_wfc3d_defaults.location = (0.0, 0.0, 0.0)
ob_wfc3d_defaults.empty_display_type = 'SPHERE'
ob_wfc3d_defaults.hide_viewport = True
ob_wfc3d_defaults.hide_render = True

# ---- collection membership
col_collection.objects.link(ob_mountain)
col_collection.objects.link(ob_forest)
col_collection.objects.link(ob_land)
col_collection.objects.link(ob_water)
col_collection.objects.link(ob_desert)
col_collection.objects.link(ob_wfc3d_defaults)

# ---- scene / render settings (as saved in the file)
scene.frame_start = 1; scene.frame_end = 250; scene.frame_set(1)
scene.render.engine = 'CYCLES'
scene.render.image_settings.file_format = 'OPEN_EXR'
scene.render.image_settings.color_mode = 'RGB'
scene.render.image_settings.color_depth = '32'
scene.render.resolution_x = 3840
scene.render.resolution_y = 2160
scene.render.bake_bias = 0.0
scene.render.bake_samples = 0
scene.cycles.feature_set = 'EXPERIMENTAL'
scene.cycles.denoising_prefilter = 'FAST'
scene.cycles.denoising_use_gpu = True
scene.cycles.samples = 120
scene.cycles.adaptive_threshold = 0.1
scene.view_settings.look = 'High Contrast'
scene.view_settings.view_transform = 'Filmic'
bpy.context.view_layer.update()

# ---- added for rendering (the .blend has no active camera): camera
cam_auto = bpy.data.cameras.new('AutoCamera')
cam_auto.lens = 50.0
cam_auto.sensor_width = 36.0
cam_auto.clip_end = 1000.0
ob_auto_camera = bpy.data.objects.new('AutoCamera', cam_auto)
scene.collection.objects.link(ob_auto_camera)
ob_auto_camera.location = (0.71247, -11.4207, 7.72066)
ob_auto_camera.rotation_euler = (1.09748, -7.21219e-08, 0.694738)
scene.camera = ob_auto_camera
bpy.context.view_layer.update()
